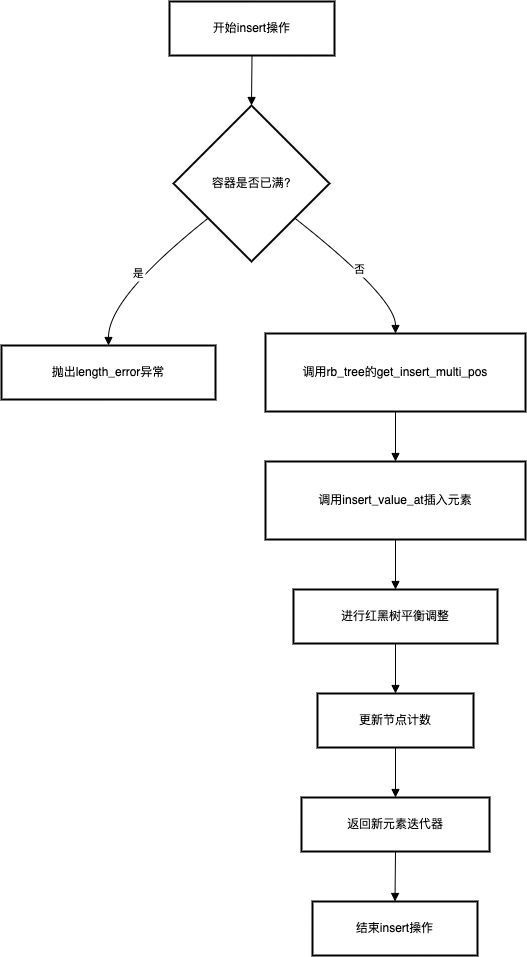

The diagram above was exported from draw.io. Its source (the exported page's mxGraphModel, read from the mxfile embedded in the PNG):
<mxGraphModel dx="2703" dy="1674" grid="1" gridSize="10" guides="1" tooltips="1" connect="1" arrows="1" fold="1" page="1" pageScale="1" pageWidth="827" pageHeight="1169" math="0" shadow="0">
  <root>
    <mxCell id="0" />
    <mxCell id="1" parent="0" />
    <mxCell id="orSn82zoypptq_LXvKSR-1296" value="开始insert操作" style="whiteSpace=wrap;strokeWidth=2;" vertex="1" parent="1">
      <mxGeometry x="188" y="20" width="165" height="54" as="geometry" />
    </mxCell>
    <mxCell id="orSn82zoypptq_LXvKSR-1297" value="容器是否已满?" style="rhombus;strokeWidth=2;whiteSpace=wrap;" vertex="1" parent="1">
      <mxGeometry x="192" y="124" width="156" height="156" as="geometry" />
    </mxCell>
    <mxCell id="orSn82zoypptq_LXvKSR-1298" value="抛出length_error异常" style="whiteSpace=wrap;strokeWidth=2;" vertex="1" parent="1">
      <mxGeometry x="20" y="364" width="214" height="54" as="geometry" />
    </mxCell>
    <mxCell id="orSn82zoypptq_LXvKSR-1299" value="调用rb_tree的get_insert_multi_pos" style="whiteSpace=wrap;strokeWidth=2;" vertex="1" parent="1">
      <mxGeometry x="284" y="352" width="260" height="78" as="geometry" />
    </mxCell>
    <mxCell id="orSn82zoypptq_LXvKSR-1300" value="调用insert_value_at插入元素" style="whiteSpace=wrap;strokeWidth=2;" vertex="1" parent="1">
      <mxGeometry x="284" y="480" width="260" height="78" as="geometry" />
    </mxCell>
    <mxCell id="orSn82zoypptq_LXvKSR-1301" value="进行红黑树平衡调整" style="whiteSpace=wrap;strokeWidth=2;" vertex="1" parent="1">
      <mxGeometry x="312" y="608" width="204" height="54" as="geometry" />
    </mxCell>
    <mxCell id="orSn82zoypptq_LXvKSR-1302" value="更新节点计数" style="whiteSpace=wrap;strokeWidth=2;" vertex="1" parent="1">
      <mxGeometry x="336" y="712" width="156" height="54" as="geometry" />
    </mxCell>
    <mxCell id="orSn82zoypptq_LXvKSR-1303" value="返回新元素迭代器" style="whiteSpace=wrap;strokeWidth=2;" vertex="1" parent="1">
      <mxGeometry x="320" y="816" width="188" height="54" as="geometry" />
    </mxCell>
    <mxCell id="orSn82zoypptq_LXvKSR-1304" value="结束insert操作" style="whiteSpace=wrap;strokeWidth=2;" vertex="1" parent="1">
      <mxGeometry x="331" y="920" width="165" height="54" as="geometry" />
    </mxCell>
    <mxCell id="orSn82zoypptq_LXvKSR-1305" value="" style="curved=1;startArrow=none;endArrow=block;exitX=0.5;exitY=1;entryX=0.5;entryY=0;rounded=0;" edge="1" parent="1" source="orSn82zoypptq_LXvKSR-1296" target="orSn82zoypptq_LXvKSR-1297">
      <mxGeometry relative="1" as="geometry">
        <Array as="points" />
      </mxGeometry>
    </mxCell>
    <mxCell id="orSn82zoypptq_LXvKSR-1306" value="是" style="curved=1;startArrow=none;endArrow=block;exitX=0;exitY=0.9;entryX=0.5;entryY=0.01;rounded=0;" edge="1" parent="1" source="orSn82zoypptq_LXvKSR-1297" target="orSn82zoypptq_LXvKSR-1298">
      <mxGeometry relative="1" as="geometry">
        <Array as="points">
          <mxPoint x="127" y="316" />
        </Array>
      </mxGeometry>
    </mxCell>
    <mxCell id="orSn82zoypptq_LXvKSR-1307" value="否" style="curved=1;startArrow=none;endArrow=block;exitX=1;exitY=0.9;entryX=0.5;entryY=0;rounded=0;" edge="1" parent="1" source="orSn82zoypptq_LXvKSR-1297" target="orSn82zoypptq_LXvKSR-1299">
      <mxGeometry relative="1" as="geometry">
        <Array as="points">
          <mxPoint x="414" y="316" />
        </Array>
      </mxGeometry>
    </mxCell>
    <mxCell id="orSn82zoypptq_LXvKSR-1308" value="" style="curved=1;startArrow=none;endArrow=block;exitX=0.5;exitY=1;entryX=0.5;entryY=0;rounded=0;" edge="1" parent="1" source="orSn82zoypptq_LXvKSR-1299" target="orSn82zoypptq_LXvKSR-1300">
      <mxGeometry relative="1" as="geometry">
        <Array as="points" />
      </mxGeometry>
    </mxCell>
    <mxCell id="orSn82zoypptq_LXvKSR-1309" value="" style="curved=1;startArrow=none;endArrow=block;exitX=0.5;exitY=1;entryX=0.5;entryY=0.01;rounded=0;" edge="1" parent="1" source="orSn82zoypptq_LXvKSR-1300" target="orSn82zoypptq_LXvKSR-1301">
      <mxGeometry relative="1" as="geometry">
        <Array as="points" />
      </mxGeometry>
    </mxCell>
    <mxCell id="orSn82zoypptq_LXvKSR-1310" value="" style="curved=1;startArrow=none;endArrow=block;exitX=0.5;exitY=1.01;entryX=0.5;entryY=0.01;rounded=0;" edge="1" parent="1" source="orSn82zoypptq_LXvKSR-1301" target="orSn82zoypptq_LXvKSR-1302">
      <mxGeometry relative="1" as="geometry">
        <Array as="points" />
      </mxGeometry>
    </mxCell>
    <mxCell id="orSn82zoypptq_LXvKSR-1311" value="" style="curved=1;startArrow=none;endArrow=block;exitX=0.5;exitY=1.01;entryX=0.5;entryY=0.01;rounded=0;" edge="1" parent="1" source="orSn82zoypptq_LXvKSR-1302" target="orSn82zoypptq_LXvKSR-1303">
      <mxGeometry relative="1" as="geometry">
        <Array as="points" />
      </mxGeometry>
    </mxCell>
    <mxCell id="orSn82zoypptq_LXvKSR-1312" value="" style="curved=1;startArrow=none;endArrow=block;exitX=0.5;exitY=1.01;entryX=0.5;entryY=0.01;rounded=0;" edge="1" parent="1" source="orSn82zoypptq_LXvKSR-1303" target="orSn82zoypptq_LXvKSR-1304">
      <mxGeometry relative="1" as="geometry">
        <Array as="points" />
      </mxGeometry>
    </mxCell>
  </root>
</mxGraphModel>